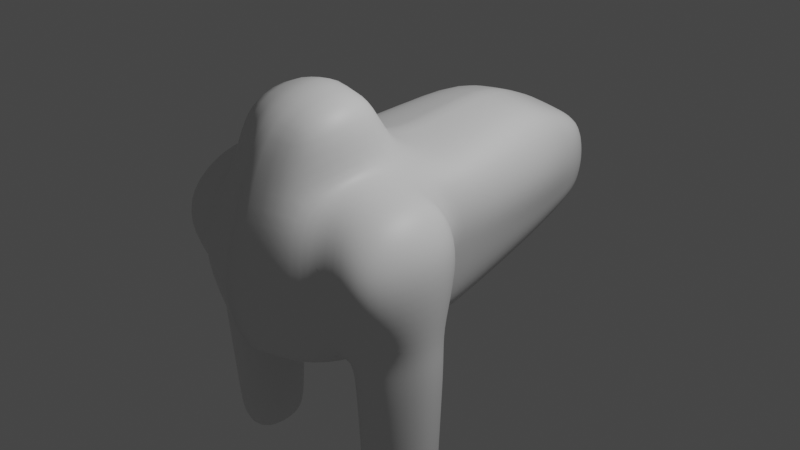 # Source: Singha_Ext_01.blend  (saved by Blender 3.3.6; exported with 4.5.12 LTS)
import bpy
from mathutils import Matrix  # noqa: F401  (used for matrix-valued properties, if any)

bpy.ops.wm.read_factory_settings(use_empty=True)
scene = bpy.context.scene
scene.name = 'Scene'

# ---- collections
col_collection = bpy.data.collections.new('Collection'); scene.collection.children.link(col_collection)

# ---- materials (node trees are filled in below, after node groups)
mat_material = bpy.data.materials.new('Material')
mat_material.alpha_threshold = 0.0
mat_material.roughness = 0.5
mat_material.line_color = (0.0, 0.0, 0.0, 1.0)

# ---- material node trees
mat_material.use_nodes = True; mat_material.node_tree.nodes.clear()
_N = mat_material.node_tree.nodes; _L = mat_material.node_tree.links
n0 = _N.new('ShaderNodeOutputMaterial'); n0.name = 'Material Output'; n0.location = (300, 300)
n1 = _N.new('ShaderNodeBsdfPrincipled'); n1.name = 'Principled BSDF'; n1.location = (10, 300)
n1.distribution = 'GGX'
n1.subsurface_method = 'RANDOM_WALK_SKIN'
n1.inputs[3].default_value = 1.45
n1.inputs[27].default_value = (0.0, 0.0, 0.0, 1.0)
n1.inputs[28].default_value = 1.0
_L.new(n1.outputs[0], n0.inputs[0])
n0.is_active_output = True

# ---- world
world_world = bpy.data.worlds.new('World'); scene.world = world_world
world_world.use_nodes = True; world_world.node_tree.nodes.clear()
_N = world_world.node_tree.nodes; _L = world_world.node_tree.links
n0 = _N.new('ShaderNodeOutputWorld'); n0.name = 'World Output'; n0.location = (300, 300)
n1 = _N.new('ShaderNodeBackground'); n1.name = 'Background'; n1.location = (10, 300)
n1.inputs[0].default_value = (0.05088, 0.05088, 0.05088, 1.0)
_L.new(n1.outputs[0], n0.inputs[0])
n0.is_active_output = True
world_world.color = (0.05088, 0.05088, 0.05088)
world_world.use_sun_shadow = False
world_world.sun_shadow_jitter_overblur = 0.0

# ---- cameras
cam_camera = bpy.data.cameras.new('Camera')
cam_camera.clip_end = 100.0
cam_camera.ortho_scale = 7.314

# ---- lights
light_light = bpy.data.lights.new('Light', 'POINT')
light_light.transmission_factor = 0.0
light_light.energy = 1000.0
light_light.shadow_soft_size = 0.1
light_light.shadow_maximum_resolution = 0.006
light_light.use_absolute_resolution = True

# ---- meshes
me_cube = bpy.data.meshes.new('Cube')
me_cube.from_pydata([(0.6162, 2.177, 0.674), (0.3741, 2.107, -0.3995), (0.6565, -1.509, 0.8318), (0.6681, -1.383, -0.7955), (0.7096, 1.238, 0.9446), (0.713, -1.049, 1.007), (0.6575, -0.9912, -0.8564), (0.5848, 1.238, -0.5506), (0.0, 2.107, -0.5387), (0.0, -1.913, 0.9215), (0.0, -1.794, -0.8821), (0.0, 2.248, 0.7098), (0.0, 1.238, -0.7165), (0.0, -0.9913, -1.064), (0.0, 1.238, 1.143), (0.9034, -0.07346, 0.7921), (0.6547, 0.1034, -0.8564), (0.0, 0.1034, 0.9281), (0.0, 0.1034, -1.064), (0.6254, 2.219, 0.247), (0.5882, 2.219, 3.464e-05), (0.5534, 2.194, -0.1585), (0.8144, -1.75, 0.4111), (0.7894, -1.78, 0.0), (0.842, -1.481, -0.6176), (0.9397, 1.238, 0.4414), (0.8067, 1.238, -0.004858), (0.7494, 1.238, -0.2639), (0.6989, -1.005, -0.8029), (0.0, 2.353, 0.2899), (0.0, 2.353, -0.02107), (0.0, 2.338, -0.2363), (0.0, -2.057, 0.4531), (0.0, -2.154, 0.001985), (0.0, -2.042, -0.4932), (0.9839, 0.1034, 0.3307), (0.9317, 0.1034, 0.003141), (0.8415, 0.1034, -0.4956), (0.4044, -1.751, -0.8394), (0.2717, 2.248, 0.6859), (0.4125, 1.238, 1.096), (0.6375, -1.035, 1.047), (0.1111, 2.107, -0.5112), (0.4403, -1.779, 0.8767), (0.2811, 1.238, -0.6915), (0.3225, -0.9913, -1.051), (0.4125, 0.1034, 0.8674), (0.3225, 0.1034, -1.051), (0.5276, -1.814, -0.4917), (0.6595, -1.957, 0.0005211), (0.5983, -1.891, 0.4347), (0.3288, 2.297, -0.1788), (0.3694, 2.348, -0.00643), (0.4055, 2.348, 0.2632), (0.7622, -0.4594, 0.8838), (0.0, -0.3639, 1.05), (0.0, -0.3624, -1.064), (0.6547, -0.3624, -0.8564), (0.7577, -0.428, -0.7302), (0.8619, -0.1202, 0.002348), (0.938, -0.2194, 0.3896), (0.4125, -0.3639, 0.9945), (0.3225, -0.3624, -1.051), (1.2, -0.968, 0.8381), (1.17, -1.321, 0.7684), (1.234, -0.5965, 0.7626), (1.408, -1.451, 0.4366), (1.408, -1.47, 0.0), (1.307, -1.283, -0.4731), (1.494, -0.9218, 0.5032), (1.496, -0.9214, 0.0), (1.461, -0.9539, -0.4956), (1.258, -0.5499, -0.4956), (1.338, -0.531, 0.001181), (1.357, -0.5284, 0.4384), (1.091, -1.48, -0.4644), (1.008, -0.561, -0.4956), (1.125, -0.3747, 0.001764), (1.002, -0.5608, 0.8232), (0.973, -1.016, 0.9228), (1.238, -1.723, 0.4111), (1.219, -1.75, 0.0), (1.155, -0.4174, 0.414), (0.9214, -1.517, 0.7867), (1.029, -1.334, -2.486), (1.294, -1.183, -2.486), (1.029, -0.6294, -2.486), (0.8242, -0.6275, -2.486), (0.6843, -1.015, -2.486), (0.838, -1.296, -2.486), (1.257, -0.6209, -2.486), (1.412, -0.9306, -2.486), (1.029, -0.9789, -2.486), (0.4805, 1.738, -0.4758), (0.6634, 1.738, 0.8106), (0.0, 1.738, 0.9286), (0.0, 1.738, -0.6285), (0.6405, 1.738, -0.2053), (0.6851, 1.738, -0.002135), (0.7648, 1.738, 0.3332), (0.3428, 1.738, 0.8928), (0.1969, 1.738, -0.6023), (1.311, -1.28, -0.7688), (1.466, -0.9521, -0.7759), (1.273, -0.5464, -0.8069), (1.029, -0.5551, -0.8352), (0.8092, -0.5139, -0.9718), (0.6892, -1.026, -0.9965), (0.8496, -1.423, -0.8885), (1.097, -1.474, -0.7827), (1.43, -0.9378, -1.916), (1.448, -0.945, -1.346), (1.262, -0.5961, -1.926), (1.268, -0.5712, -1.367), (1.029, -0.6047, -1.936), (1.029, -0.5799, -1.385), (0.8192, -0.5896, -1.981), (0.8142, -0.5517, -1.477), (0.6859, -1.019, -1.989), (0.6876, -1.023, -1.493), (0.8419, -1.338, -1.953), (0.8457, -1.381, -1.421), (1.051, -1.38, -1.918), (1.074, -1.427, -1.35), (1.3, -1.215, -1.913), (1.305, -1.248, -1.341), (0.482, -1.551, 1.546), (0.0, -1.637, 1.574), (0.0, -0.6526, 1.656), (0.0, -1.053, 1.76), (0.6072, -1.079, 1.654), (0.4643, -0.6526, 1.621)], [], [(45, 6, 3, 38), (53, 39, 0, 19), (99, 94, 4, 25), (82, 78, 65, 74), (101, 93, 7, 44), (62, 57, 6, 45), (43, 41, 130, 126), (100, 95, 14, 40), (50, 43, 9, 32), (61, 55, 128, 131), (40, 14, 17, 46), (44, 7, 16, 47), (25, 4, 15, 35), (7, 27, 37, 16), (27, 26, 36, 37), (26, 25, 35, 36), (38, 48, 34, 10), (48, 49, 33, 34), (49, 50, 32, 33), (57, 58, 28, 6), (81, 75, 68, 67), (76, 77, 73, 72), (93, 97, 27, 7), (97, 98, 26, 27), (98, 99, 25, 26), (42, 51, 21, 1), (51, 52, 20, 21), (52, 53, 19, 20), (6, 28, 24, 3), (78, 79, 63, 65), (80, 81, 67, 66), (30, 29, 53, 52), (31, 30, 52, 51), (8, 31, 51, 42), (23, 22, 50, 49), (24, 23, 49, 48), (3, 24, 48, 38), (12, 44, 47, 18), (4, 40, 46, 15), (5, 41, 43, 2), (22, 2, 43, 50), (94, 100, 40, 4), (54, 61, 41, 5), (56, 62, 45, 13), (96, 101, 44, 12), (29, 11, 39, 53), (13, 45, 38, 10), (18, 47, 62, 56), (15, 46, 61, 54), (36, 35, 60, 59), (37, 36, 59, 58), (16, 37, 58, 57), (46, 17, 55, 61), (47, 16, 57, 62), (35, 15, 54, 60), (69, 63, 64, 66), (74, 65, 63, 69), (72, 73, 70, 71), (73, 74, 69, 70), (71, 70, 67, 68), (70, 69, 66, 67), (83, 80, 66, 64), (79, 83, 64, 63), (77, 82, 74, 73), (59, 60, 82, 77), (5, 2, 83, 79), (2, 22, 80, 83), (22, 23, 81, 80), (54, 5, 79, 78), (58, 59, 77, 76), (23, 24, 75, 81), (60, 54, 78, 82), (84, 92, 91, 85), (92, 86, 90, 91), (88, 87, 86, 92), (89, 88, 92, 84), (119, 107, 106, 117), (113, 104, 103, 111), (115, 105, 104, 113), (117, 106, 105, 115), (125, 102, 109, 123), (123, 109, 108, 121), (111, 103, 102, 125), (121, 108, 107, 119), (8, 42, 101, 96), (0, 39, 100, 94), (20, 19, 99, 98), (21, 20, 98, 97), (1, 21, 97, 93), (39, 11, 95, 100), (42, 1, 93, 101), (19, 0, 94, 99), (102, 103, 71, 68), (103, 104, 72, 71), (104, 105, 76, 72), (105, 106, 58, 76), (106, 107, 28, 58), (107, 108, 24, 28), (108, 109, 75, 24), (109, 102, 68, 75), (89, 120, 118, 88), (120, 121, 119, 118), (91, 110, 124, 85), (110, 111, 125, 124), (84, 122, 120, 89), (122, 123, 121, 120), (85, 124, 122, 84), (124, 125, 123, 122), (87, 116, 114, 86), (116, 117, 115, 114), (86, 114, 112, 90), (114, 115, 113, 112), (90, 112, 110, 91), (112, 113, 111, 110), (88, 118, 116, 87), (118, 119, 117, 116), (131, 128, 129, 130), (130, 129, 127, 126), (9, 43, 126, 127), (41, 61, 131, 130)])
me_cube.polygons.foreach_set('use_smooth', [True] * 120)
_uv = me_cube.uv_layers.new(name='UVMap')
_uv.uv.foreach_set('vector', [0.3016, 0.6667, 0.3502, 0.6667, 0.3595, 0.7593, 0.3128, 0.7603, 0.5625, 0.4674, 0.625, 0.4266, 0.625, 0.5366, 0.5625, 0.5054, 0.5625, 0.5245, 0.6433, 0.5426, 0.6613, 0.5484, 0.5625, 0.5484, 0.5625, 0.6451, 0.6347, 0.645, 0.6221, 0.6499, 0.5625, 0.651, 0.3016, 0.5245, 0.3566, 0.5181, 0.3502, 0.5484, 0.3016, 0.5484, 0.3016, 0.6427, 0.3502, 0.6427, 0.3502, 0.6667, 0.3016, 0.6667, 0.6841, 0.7582, 0.6706, 0.6667, 0.6706, 0.6667, 0.6841, 0.7582, 0.6984, 0.5245, 0.75, 0.5245, 0.75, 0.5484, 0.6984, 0.5484, 0.5625, 0.7898, 0.6313, 0.811, 0.625, 0.875, 0.5625, 0.875, 0.6984, 0.6427, 0.75, 0.6427, 0.75, 0.6427, 0.6984, 0.6427, 0.6984, 0.5484, 0.75, 0.5484, 0.75, 0.625, 0.6984, 0.625, 0.3016, 0.5484, 0.3502, 0.5484, 0.3502, 0.625, 0.3016, 0.625, 0.5625, 0.5484, 0.6613, 0.5484, 0.6371, 0.6206, 0.5625, 0.625, 0.3502, 0.5484, 0.4375, 0.5484, 0.4375, 0.625, 0.3502, 0.625, 0.4375, 0.5484, 0.5, 0.5484, 0.5, 0.625, 0.4375, 0.625, 0.5, 0.5484, 0.5625, 0.5484, 0.5625, 0.625, 0.5, 0.625, 0.3926, 0.8164, 0.4375, 0.7983, 0.4375, 0.875, 0.3884, 0.875, 0.4375, 0.7983, 0.5, 0.7872, 0.5, 0.875, 0.4375, 0.875, 0.5, 0.7872, 0.5625, 0.7898, 0.5625, 0.875, 0.5, 0.875, 0.3502, 0.6427, 0.4033, 0.6464, 0.3847, 0.6665, 0.3502, 0.6667, 0.5, 0.75, 0.4375, 0.75, 0.4375, 0.7269, 0.5, 0.7269, 0.4375, 0.6496, 0.5, 0.6433, 0.5, 0.651, 0.4375, 0.6505, 0.3566, 0.5181, 0.4375, 0.5245, 0.4375, 0.5484, 0.3502, 0.5484, 0.4375, 0.5245, 0.5, 0.5245, 0.5, 0.5484, 0.4375, 0.5484, 0.5, 0.5245, 0.5625, 0.5245, 0.5625, 0.5484, 0.5, 0.5484, 0.375, 0.4266, 0.4375, 0.4647, 0.4375, 0.5053, 0.3632, 0.4871, 0.4375, 0.4647, 0.5, 0.4674, 0.5, 0.5054, 0.4375, 0.5053, 0.5, 0.4674, 0.5625, 0.4674, 0.5625, 0.5054, 0.5, 0.5054, 0.3502, 0.6667, 0.3847, 0.6665, 0.4375, 0.75, 0.3595, 0.7593, 0.6347, 0.645, 0.6447, 0.6667, 0.6281, 0.6667, 0.6221, 0.6499, 0.5625, 0.75, 0.5, 0.75, 0.5, 0.7269, 0.5625, 0.7269, 0.5, 0.375, 0.5625, 0.375, 0.5625, 0.4674, 0.5, 0.4674, 0.4375, 0.375, 0.5, 0.375, 0.5, 0.4674, 0.4375, 0.4647, 0.375, 0.375, 0.4375, 0.375, 0.4375, 0.4647, 0.375, 0.4266, 0.5, 0.75, 0.5625, 0.75, 0.5625, 0.7898, 0.5, 0.7872, 0.4375, 0.75, 0.5, 0.75, 0.5, 0.7872, 0.4375, 0.7983, 0.3595, 0.7593, 0.4375, 0.75, 0.4375, 0.7983, 0.3926, 0.8164, 0.25, 0.5484, 0.3016, 0.5484, 0.3016, 0.625, 0.25, 0.625, 0.6613, 0.5484, 0.6984, 0.5484, 0.6984, 0.625, 0.6371, 0.6206, 0.6613, 0.6667, 0.6706, 0.6667, 0.6841, 0.7582, 0.6407, 0.7706, 0.5625, 0.75, 0.6407, 0.7706, 0.6313, 0.811, 0.5625, 0.7898, 0.6433, 0.5426, 0.6984, 0.5245, 0.6984, 0.5484, 0.6613, 0.5484, 0.6474, 0.6402, 0.6984, 0.6427, 0.6706, 0.6667, 0.6613, 0.6667, 0.25, 0.6427, 0.3016, 0.6427, 0.3016, 0.6667, 0.25, 0.6667, 0.25, 0.5245, 0.3016, 0.5245, 0.3016, 0.5484, 0.25, 0.5484, 0.5625, 0.375, 0.625, 0.375, 0.625, 0.4266, 0.5625, 0.4674, 0.25, 0.6667, 0.3016, 0.6667, 0.3128, 0.7603, 0.2527, 0.7602, 0.25, 0.625, 0.3016, 0.625, 0.3016, 0.6427, 0.25, 0.6427, 0.6371, 0.6206, 0.6984, 0.625, 0.6984, 0.6427, 0.6474, 0.6402, 0.5, 0.625, 0.5625, 0.625, 0.5625, 0.6392, 0.5, 0.6355, 0.4375, 0.625, 0.5, 0.625, 0.5, 0.6355, 0.4033, 0.6464, 0.3502, 0.625, 0.4375, 0.625, 0.4033, 0.6464, 0.3502, 0.6427, 0.6984, 0.625, 0.75, 0.625, 0.75, 0.6427, 0.6984, 0.6427, 0.3016, 0.625, 0.3502, 0.625, 0.3502, 0.6427, 0.3016, 0.6427, 0.5625, 0.625, 0.6371, 0.6206, 0.6474, 0.6402, 0.5625, 0.6392, 0.5625, 0.6667, 0.6281, 0.6667, 0.6251, 0.7386, 0.5625, 0.7269, 0.5625, 0.651, 0.6221, 0.6499, 0.6281, 0.6667, 0.5625, 0.6667, 0.4375, 0.6505, 0.5, 0.651, 0.5, 0.6667, 0.4375, 0.6667, 0.5, 0.651, 0.5625, 0.651, 0.5625, 0.6667, 0.5, 0.6667, 0.4375, 0.6667, 0.5, 0.6667, 0.5, 0.7269, 0.4375, 0.7269, 0.5, 0.6667, 0.5625, 0.6667, 0.5625, 0.7269, 0.5, 0.7269, 0.6323, 0.7684, 0.5625, 0.75, 0.5625, 0.7269, 0.6251, 0.7386, 0.6447, 0.6667, 0.6323, 0.7684, 0.6251, 0.7386, 0.6281, 0.6667, 0.5, 0.6433, 0.5625, 0.6451, 0.5625, 0.651, 0.5, 0.651, 0.5, 0.6355, 0.5625, 0.6392, 0.5625, 0.6451, 0.5, 0.6433, 0.6613, 0.6667, 0.6407, 0.7706, 0.6323, 0.7684, 0.6447, 0.6667, 0.6407, 0.7706, 0.5625, 0.75, 0.5625, 0.75, 0.6323, 0.7684, 0.5625, 0.75, 0.5, 0.75, 0.5, 0.75, 0.5625, 0.75, 0.6474, 0.6402, 0.6613, 0.6667, 0.6447, 0.6667, 0.6347, 0.645, 0.4033, 0.6464, 0.5, 0.6355, 0.5, 0.6433, 0.4375, 0.6496, 0.5, 0.75, 0.4375, 0.75, 0.4375, 0.75, 0.5, 0.75, 0.5625, 0.6392, 0.6474, 0.6402, 0.6347, 0.645, 0.5625, 0.6451, 0.4375, 0.75, 0.4375, 0.6667, 0.4375, 0.6667, 0.4375, 0.7269, 0.4375, 0.6667, 0.4375, 0.6496, 0.4375, 0.6505, 0.4375, 0.6667, 0.4375, 0.6667, 0.4375, 0.6487, 0.4375, 0.6496, 0.4375, 0.6667, 0.4375, 0.75, 0.4375, 0.6667, 0.4375, 0.6667, 0.4375, 0.75, 0.4261, 0.6667, 0.4204, 0.6667, 0.4204, 0.6475, 0.4261, 0.6479, 0.4375, 0.6505, 0.4375, 0.6505, 0.4375, 0.6667, 0.4375, 0.6667, 0.4375, 0.6496, 0.4375, 0.6496, 0.4375, 0.6505, 0.4375, 0.6505, 0.4261, 0.6479, 0.4204, 0.6475, 0.4375, 0.6496, 0.4375, 0.6496, 0.4375, 0.7269, 0.4375, 0.7269, 0.4375, 0.75, 0.4375, 0.75, 0.4375, 0.75, 0.4375, 0.75, 0.4375, 0.75, 0.4375, 0.75, 0.4375, 0.6667, 0.4375, 0.6667, 0.4375, 0.7269, 0.4375, 0.7269, 0.4375, 0.75, 0.4375, 0.75, 0.4204, 0.6667, 0.4261, 0.6667, 0.25, 0.5, 0.3016, 0.5, 0.3016, 0.5245, 0.25, 0.5245, 0.625, 0.5366, 0.6984, 0.5, 0.6984, 0.5245, 0.6433, 0.5426, 0.5, 0.5054, 0.5625, 0.5054, 0.5625, 0.5245, 0.5, 0.5245, 0.4375, 0.5053, 0.5, 0.5054, 0.5, 0.5245, 0.4375, 0.5245, 0.3632, 0.4871, 0.4375, 0.5053, 0.4375, 0.5245, 0.3566, 0.5181, 0.6984, 0.5, 0.75, 0.5, 0.75, 0.5245, 0.6984, 0.5245, 0.3016, 0.5, 0.3632, 0.4871, 0.3566, 0.5181, 0.3016, 0.5245, 0.5625, 0.5054, 0.625, 0.5366, 0.6433, 0.5426, 0.5625, 0.5245, 0.4375, 0.7269, 0.4375, 0.6667, 0.4375, 0.6667, 0.4375, 0.7269, 0.4375, 0.6667, 0.4375, 0.6505, 0.4375, 0.6505, 0.4375, 0.6667, 0.4375, 0.6505, 0.4375, 0.6496, 0.4375, 0.6496, 0.4375, 0.6505, 0.4375, 0.6496, 0.4204, 0.6475, 0.4033, 0.6464, 0.4375, 0.6496, 0.4204, 0.6475, 0.4204, 0.6667, 0.3847, 0.6665, 0.4033, 0.6464, 0.4204, 0.6667, 0.4375, 0.75, 0.4375, 0.75, 0.3847, 0.6665, 0.4375, 0.75, 0.4375, 0.75, 0.4375, 0.75, 0.4375, 0.75, 0.4375, 0.75, 0.4375, 0.7269, 0.4375, 0.7269, 0.4375, 0.75, 0.4375, 0.75, 0.4375, 0.75, 0.4318, 0.6667, 0.4375, 0.6667, 0.4375, 0.75, 0.4375, 0.75, 0.4261, 0.6667, 0.4318, 0.6667, 0.4375, 0.6667, 0.4375, 0.6667, 0.4375, 0.7269, 0.4375, 0.7269, 0.4375, 0.6667, 0.4375, 0.6667, 0.4375, 0.7269, 0.4375, 0.7269, 0.4375, 0.75, 0.4375, 0.75, 0.4375, 0.75, 0.4375, 0.75, 0.4375, 0.75, 0.4375, 0.75, 0.4375, 0.75, 0.4375, 0.75, 0.4375, 0.7269, 0.4375, 0.7269, 0.4375, 0.75, 0.4375, 0.75, 0.4375, 0.7269, 0.4375, 0.7269, 0.4375, 0.75, 0.4375, 0.75, 0.4375, 0.6487, 0.4318, 0.6483, 0.4375, 0.6496, 0.4375, 0.6496, 0.4318, 0.6483, 0.4261, 0.6479, 0.4375, 0.6496, 0.4375, 0.6496, 0.4375, 0.6496, 0.4375, 0.6496, 0.4375, 0.6505, 0.4375, 0.6505, 0.4375, 0.6496, 0.4375, 0.6496, 0.4375, 0.6505, 0.4375, 0.6505, 0.4375, 0.6505, 0.4375, 0.6505, 0.4375, 0.6667, 0.4375, 0.6667, 0.4375, 0.6505, 0.4375, 0.6505, 0.4375, 0.6667, 0.4375, 0.6667, 0.4375, 0.6667, 0.4318, 0.6667, 0.4318, 0.6483, 0.4375, 0.6487, 0.4318, 0.6667, 0.4261, 0.6667, 0.4261, 0.6479, 0.4318, 0.6483, 0.6984, 0.6427, 0.75, 0.6427, 0.75, 0.6667, 0.6706, 0.6667, 0.6706, 0.6667, 0.75, 0.6667, 0.75, 0.75, 0.6841, 0.7582, 0.625, 0.875, 0.6313, 0.811, 0.6313, 0.811, 0.625, 0.875, 0.6706, 0.6667, 0.6984, 0.6427, 0.6984, 0.6427, 0.6706, 0.6667])
me_cube.materials.append(mat_material)
me_cube.use_mirror_vertex_groups = False
me_cube.update()

# ---- objects
ob_cube = bpy.data.objects.new('Cube', me_cube)
ob_light = bpy.data.objects.new('Light', light_light)
ob_camera = bpy.data.objects.new('Camera', cam_camera)
ob_empty = bpy.data.objects.new('Empty', None)

# ---- transforms, parenting, visibility, modifiers, constraints
ob_cube.location = (0.0, 0.0, 0.0)
ob_cube.lock_rotations_4d = False
ob_cube.empty_display_type = 'ARROWS'
ob_cube.lineart.crease_threshold = 0.0
_m = ob_cube.modifiers.new('Subdivision', 'SUBSURF')
_m.levels = 2
_m = ob_cube.modifiers.new('Mirror', 'MIRROR')
_m.use_clip = True
ob_light.location = (4.076, 1.005, 5.904)
ob_light.rotation_euler = (0.6503, 0.05522, 1.866)
ob_light.lock_rotations_4d = False
ob_light.empty_display_type = 'ARROWS'
ob_light.color = (0.0, 0.0, 0.0, 0.0)
ob_light.lineart.crease_threshold = 0.0
ob_camera.location = (7.359, -6.926, 4.958)
ob_camera.rotation_euler = (1.109, 0.0, 0.8149)
ob_camera.lock_rotations_4d = False
ob_camera.empty_display_type = 'ARROWS'
ob_camera.color = (0.0, 0.0, 0.0, 0.0)
ob_camera.display_type = 'WIRE'
ob_camera.lineart.crease_threshold = 0.0
ob_empty.location = (3.21e-17, -0.1616, 0.1446)
ob_empty.rotation_euler = (1.571, -0.0, 1.571)
ob_empty.scale = (2.419, 2.419, 2.419)
ob_empty.empty_display_type = 'IMAGE'
ob_empty.empty_display_size = 5.0
ob_empty.empty_image_depth = 'BACK'
ob_empty.show_empty_image_perspective = False
ob_empty.empty_image_side = 'FRONT'
ob_empty.hide_select = True

# ---- collection membership
col_collection.objects.link(ob_cube)
col_collection.objects.link(ob_light)
col_collection.objects.link(ob_camera)
col_collection.objects.link(ob_empty)

# ---- scene / render settings (as saved in the file)
scene.camera = ob_camera
scene.frame_start = 1; scene.frame_end = 250; scene.frame_set(1)
scene.render.engine = 'CYCLES'
scene.render.fps = 30
scene.cycles.sampling_pattern = 'TABULATED_SOBOL'
scene.cycles.use_light_tree = False
scene.view_settings.view_transform = 'Filmic'
bpy.context.view_layer.update()
